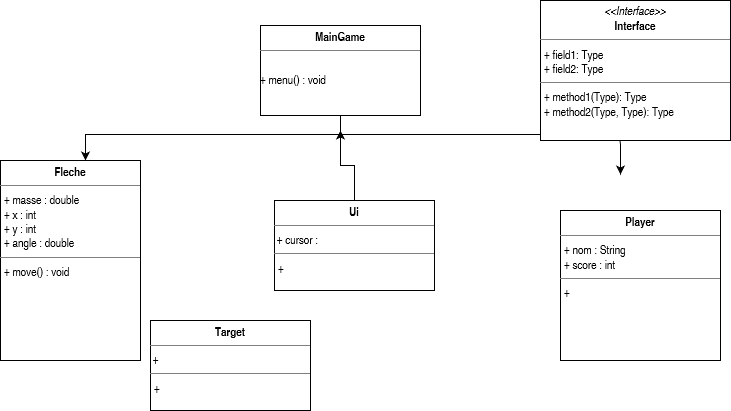

The diagram above was exported from draw.io. Its source (the exported page's mxGraphModel, read from the mxfile embedded in the PNG):
<mxGraphModel dx="1278" dy="536" grid="1" gridSize="10" guides="1" tooltips="1" connect="1" arrows="1" fold="1" page="1" pageScale="1" pageWidth="827" pageHeight="1169" math="0" shadow="0">
  <root>
    <mxCell id="WIyWlLk6GJQsqaUBKTNV-0" />
    <mxCell id="WIyWlLk6GJQsqaUBKTNV-1" parent="WIyWlLk6GJQsqaUBKTNV-0" />
    <mxCell id="QE9-4QYX81WWo-emGNqr-1" style="edgeStyle=orthogonalEdgeStyle;rounded=0;orthogonalLoop=1;jettySize=auto;html=1;exitX=0.5;exitY=1;exitDx=0;exitDy=0;entryX=0.5;entryY=0;entryDx=0;entryDy=0;" parent="WIyWlLk6GJQsqaUBKTNV-1" edge="1">
      <mxGeometry relative="1" as="geometry">
        <mxPoint x="410" y="148" as="sourcePoint" />
        <mxPoint x="145" y="200" as="targetPoint" />
        <Array as="points">
          <mxPoint x="400" y="174" />
          <mxPoint x="145" y="174" />
        </Array>
      </mxGeometry>
    </mxCell>
    <mxCell id="QE9-4QYX81WWo-emGNqr-13" value="" style="edgeStyle=orthogonalEdgeStyle;rounded=0;orthogonalLoop=1;jettySize=auto;html=1;" parent="WIyWlLk6GJQsqaUBKTNV-1" edge="1">
      <mxGeometry relative="1" as="geometry">
        <mxPoint x="340" y="299.0000000000001" as="targetPoint" />
      </mxGeometry>
    </mxCell>
    <mxCell id="xY_RR0f7tZfuk5JqQ_4p-0" value="" style="endArrow=classic;html=1;" parent="WIyWlLk6GJQsqaUBKTNV-1" edge="1">
      <mxGeometry width="50" height="50" relative="1" as="geometry">
        <mxPoint x="400" y="174" as="sourcePoint" />
        <mxPoint x="680" y="214" as="targetPoint" />
        <Array as="points">
          <mxPoint x="680" y="174" />
          <mxPoint x="680" y="200" />
        </Array>
      </mxGeometry>
    </mxCell>
    <mxCell id="xY_RR0f7tZfuk5JqQ_4p-11" value="&lt;p style=&quot;margin:0px;margin-top:4px;text-align:center;&quot;&gt;&lt;i&gt;&amp;lt;&amp;lt;Interface&amp;gt;&amp;gt;&lt;/i&gt;&lt;br/&gt;&lt;b&gt;Interface&lt;/b&gt;&lt;/p&gt;&lt;hr size=&quot;1&quot;/&gt;&lt;p style=&quot;margin:0px;margin-left:4px;&quot;&gt;+ field1: Type&lt;br/&gt;+ field2: Type&lt;/p&gt;&lt;hr size=&quot;1&quot;/&gt;&lt;p style=&quot;margin:0px;margin-left:4px;&quot;&gt;+ method1(Type): Type&lt;br/&gt;+ method2(Type, Type): Type&lt;/p&gt;" style="verticalAlign=top;align=left;overflow=fill;fontSize=12;fontFamily=Helvetica;html=1;" parent="WIyWlLk6GJQsqaUBKTNV-1" vertex="1">
      <mxGeometry x="600" y="40" width="190" height="140" as="geometry" />
    </mxCell>
    <mxCell id="xY_RR0f7tZfuk5JqQ_4p-12" value="&lt;p style=&quot;margin: 0px ; margin-top: 4px ; text-align: center&quot;&gt;&lt;b&gt;MainGame&lt;/b&gt;&lt;/p&gt;&lt;hr size=&quot;1&quot;&gt;&lt;p style=&quot;margin: 0px ; margin-left: 4px&quot;&gt;&lt;br&gt;&lt;/p&gt;+ menu() : void" style="verticalAlign=top;align=left;overflow=fill;fontSize=12;fontFamily=Helvetica;html=1;" parent="WIyWlLk6GJQsqaUBKTNV-1" vertex="1">
      <mxGeometry x="320" y="65" width="160" height="90" as="geometry" />
    </mxCell>
    <mxCell id="xY_RR0f7tZfuk5JqQ_4p-13" value="&lt;p style=&quot;margin: 0px ; margin-top: 4px ; text-align: center&quot;&gt;&lt;b&gt;Fleche&lt;/b&gt;&lt;br&gt;&lt;/p&gt;&lt;hr size=&quot;1&quot;&gt;&lt;p style=&quot;margin: 0px ; margin-left: 4px&quot;&gt;+ masse : double&lt;/p&gt;&lt;p style=&quot;margin: 0px ; margin-left: 4px&quot;&gt;+ x : int&lt;/p&gt;&lt;p style=&quot;margin: 0px ; margin-left: 4px&quot;&gt;+ y : int&lt;br&gt;&lt;/p&gt;&lt;p style=&quot;margin: 0px ; margin-left: 4px&quot;&gt;+ angle : double&lt;/p&gt;&lt;hr size=&quot;1&quot;&gt;&lt;p style=&quot;margin: 0px ; margin-left: 4px&quot;&gt;+ move() : void&lt;br&gt;&lt;/p&gt;" style="verticalAlign=top;align=left;overflow=fill;fontSize=12;fontFamily=Helvetica;html=1;" parent="WIyWlLk6GJQsqaUBKTNV-1" vertex="1">
      <mxGeometry x="60" y="200" width="140" height="200" as="geometry" />
    </mxCell>
    <mxCell id="_tBLHRUoUFaQS5a1UbkK-3" style="edgeStyle=orthogonalEdgeStyle;rounded=0;orthogonalLoop=1;jettySize=auto;html=1;exitX=0.5;exitY=0;exitDx=0;exitDy=0;" parent="WIyWlLk6GJQsqaUBKTNV-1" source="xY_RR0f7tZfuk5JqQ_4p-18" edge="1">
      <mxGeometry relative="1" as="geometry">
        <mxPoint x="400" y="170" as="targetPoint" />
      </mxGeometry>
    </mxCell>
    <mxCell id="xY_RR0f7tZfuk5JqQ_4p-18" value="&lt;p style=&quot;margin: 0px ; margin-top: 4px ; text-align: center&quot;&gt;&lt;b&gt;Ui&lt;/b&gt;&lt;br&gt;&lt;/p&gt;&lt;hr size=&quot;1&quot;&gt;&amp;nbsp;+ cursor : &lt;br&gt;&lt;hr size=&quot;1&quot;&gt;&lt;p style=&quot;margin: 0px ; margin-left: 4px&quot;&gt;+&lt;/p&gt;" style="verticalAlign=top;align=left;overflow=fill;fontSize=12;fontFamily=Helvetica;html=1;" parent="WIyWlLk6GJQsqaUBKTNV-1" vertex="1">
      <mxGeometry x="334" y="240" width="160" height="90" as="geometry" />
    </mxCell>
    <mxCell id="xY_RR0f7tZfuk5JqQ_4p-19" value="&lt;p style=&quot;margin: 0px ; margin-top: 4px ; text-align: center&quot;&gt;&lt;b&gt;Player&lt;/b&gt;&lt;br&gt;&lt;/p&gt;&lt;hr size=&quot;1&quot;&gt;&lt;p style=&quot;margin: 0px ; margin-left: 4px&quot;&gt;+ nom : String&lt;/p&gt;&lt;p style=&quot;margin: 0px ; margin-left: 4px&quot;&gt;+ score : int&lt;/p&gt;&lt;hr size=&quot;1&quot;&gt;&lt;p style=&quot;margin: 0px ; margin-left: 4px&quot;&gt;+&lt;br&gt;&lt;/p&gt;" style="verticalAlign=top;align=left;overflow=fill;fontSize=12;fontFamily=Helvetica;html=1;" parent="WIyWlLk6GJQsqaUBKTNV-1" vertex="1">
      <mxGeometry x="620" y="250" width="160" height="150" as="geometry" />
    </mxCell>
    <mxCell id="_tBLHRUoUFaQS5a1UbkK-2" style="edgeStyle=orthogonalEdgeStyle;rounded=0;orthogonalLoop=1;jettySize=auto;html=1;exitX=0.5;exitY=1;exitDx=0;exitDy=0;" parent="WIyWlLk6GJQsqaUBKTNV-1" edge="1">
      <mxGeometry relative="1" as="geometry">
        <mxPoint x="145" y="420" as="targetPoint" />
      </mxGeometry>
    </mxCell>
    <mxCell id="N0qLdLJCXeOoI6yXusYz-4" value="&lt;p style=&quot;margin: 0px ; margin-top: 4px ; text-align: center&quot;&gt;&lt;b&gt;Target&lt;/b&gt;&lt;br&gt;&lt;/p&gt;&lt;hr size=&quot;1&quot;&gt;&amp;nbsp;+ &lt;br&gt;&lt;hr size=&quot;1&quot;&gt;&lt;p style=&quot;margin: 0px ; margin-left: 4px&quot;&gt;+&lt;/p&gt;" style="verticalAlign=top;align=left;overflow=fill;fontSize=12;fontFamily=Helvetica;html=1;" vertex="1" parent="WIyWlLk6GJQsqaUBKTNV-1">
      <mxGeometry x="210" y="360" width="160" height="90" as="geometry" />
    </mxCell>
  </root>
</mxGraphModel>